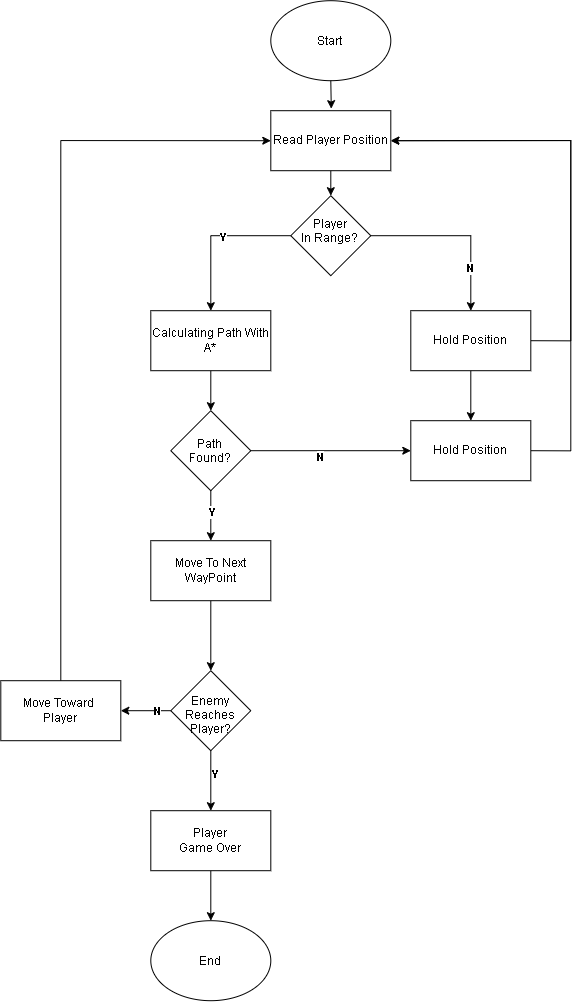

The diagram above was exported from draw.io. Its source (the exported page's mxGraphModel, read from the mxfile embedded in the PNG):
<mxGraphModel dx="1060" dy="931" grid="1" gridSize="10" guides="1" tooltips="1" connect="1" arrows="0" fold="1" page="1" pageScale="1" pageWidth="827" pageHeight="1169" math="0" shadow="0">
  <root>
    <mxCell id="0" />
    <mxCell id="1" parent="0" />
    <mxCell id="2" parent="1" style="ellipse;whiteSpace=wrap;html=1;shapeInside=1;" value="End" vertex="1">
      <mxGeometry height="80" width="120" x="260" y="1000" as="geometry" />
    </mxCell>
    <mxCell id="3" parent="1" style="ellipse;whiteSpace=wrap;html=1;shapeInside=1;" value="Start" vertex="1">
      <mxGeometry height="80" width="120" x="380" y="80" as="geometry" />
    </mxCell>
    <mxCell id="4" edge="1" parent="1" source="5" style="edgeStyle=orthogonalEdgeStyle;rounded=0;orthogonalLoop=1;jettySize=auto;html=1;exitX=0.5;exitY=1;exitDx=0;exitDy=0;entryX=0.5;entryY=0;entryDx=0;entryDy=0;" target="21">
      <mxGeometry relative="1" as="geometry" />
    </mxCell>
    <mxCell id="5" parent="1" style="rounded=0;whiteSpace=wrap;html=1;" value="Read Player Position" vertex="1">
      <mxGeometry height="60" width="120" x="380" y="190" as="geometry" />
    </mxCell>
    <mxCell id="6" edge="1" parent="1" source="7" style="edgeStyle=orthogonalEdgeStyle;rounded=0;orthogonalLoop=1;jettySize=auto;html=1;exitX=0.5;exitY=0;exitDx=0;exitDy=0;entryX=0;entryY=0.5;entryDx=0;entryDy=0;" target="5">
      <mxGeometry relative="1" as="geometry" />
    </mxCell>
    <mxCell id="7" parent="1" style="rounded=0;whiteSpace=wrap;html=1;" value="&lt;div&gt;Move Toward&amp;nbsp;&lt;/div&gt;&lt;div&gt;Player&lt;/div&gt;" vertex="1">
      <mxGeometry height="60" width="120" x="110" y="760" as="geometry" />
    </mxCell>
    <mxCell id="8" edge="1" parent="1" source="9" style="edgeStyle=orthogonalEdgeStyle;rounded=0;orthogonalLoop=1;jettySize=auto;html=1;exitX=0.5;exitY=1;exitDx=0;exitDy=0;entryX=0.5;entryY=0;entryDx=0;entryDy=0;" target="34">
      <mxGeometry relative="1" as="geometry" />
    </mxCell>
    <mxCell id="9" parent="1" style="rounded=0;whiteSpace=wrap;html=1;" value="Calculating Path With A*" vertex="1">
      <mxGeometry height="60" width="120" x="260" y="390" as="geometry" />
    </mxCell>
    <mxCell id="10" edge="1" parent="1" source="11" style="edgeStyle=orthogonalEdgeStyle;rounded=0;orthogonalLoop=1;jettySize=auto;html=1;exitX=0.5;exitY=1;exitDx=0;exitDy=0;entryX=0.5;entryY=0;entryDx=0;entryDy=0;" target="27">
      <mxGeometry relative="1" as="geometry" />
    </mxCell>
    <mxCell id="11" parent="1" style="rounded=0;whiteSpace=wrap;html=1;" value="Move To Next WayPoint" vertex="1">
      <mxGeometry height="60" width="120" x="260" y="620" as="geometry" />
    </mxCell>
    <mxCell id="12" edge="1" parent="1" source="13" style="edgeStyle=orthogonalEdgeStyle;rounded=0;orthogonalLoop=1;jettySize=auto;html=1;exitX=0.5;exitY=1;exitDx=0;exitDy=0;entryX=0.5;entryY=0;entryDx=0;entryDy=0;" target="2">
      <mxGeometry relative="1" as="geometry" />
    </mxCell>
    <mxCell id="13" parent="1" style="rounded=0;whiteSpace=wrap;html=1;" value="Player&lt;div&gt;Game Over&lt;/div&gt;" vertex="1">
      <mxGeometry height="60" width="120" x="260" y="890" as="geometry" />
    </mxCell>
    <mxCell id="14" edge="1" parent="1" source="16" style="edgeStyle=orthogonalEdgeStyle;rounded=0;orthogonalLoop=1;jettySize=auto;html=1;exitX=1;exitY=0.5;exitDx=0;exitDy=0;entryX=1;entryY=0.5;entryDx=0;entryDy=0;" target="5">
      <mxGeometry relative="1" as="geometry">
        <Array as="points">
          <mxPoint x="680" y="420" />
          <mxPoint x="680" y="220" />
        </Array>
      </mxGeometry>
    </mxCell>
    <mxCell id="15" edge="1" parent="1" source="16" style="edgeStyle=orthogonalEdgeStyle;rounded=0;orthogonalLoop=1;jettySize=auto;html=1;exitX=0.5;exitY=1;exitDx=0;exitDy=0;entryX=0.5;entryY=0;entryDx=0;entryDy=0;" target="29">
      <mxGeometry relative="1" as="geometry" />
    </mxCell>
    <mxCell id="16" parent="1" style="rounded=0;whiteSpace=wrap;html=1;" value="Hold Position" vertex="1">
      <mxGeometry height="60" width="120" x="520" y="390" as="geometry" />
    </mxCell>
    <mxCell id="17" edge="1" parent="1" source="21" style="edgeStyle=orthogonalEdgeStyle;rounded=0;orthogonalLoop=1;jettySize=auto;html=1;exitX=1;exitY=0.5;exitDx=0;exitDy=0;entryX=0.5;entryY=0;entryDx=0;entryDy=0;" target="16">
      <mxGeometry relative="1" as="geometry">
        <Array as="points">
          <mxPoint x="580" y="315" />
        </Array>
      </mxGeometry>
    </mxCell>
    <mxCell id="18" connectable="0" parent="17" style="edgeLabel;html=1;align=center;verticalAlign=middle;resizable=0;points=[];" value="&lt;b&gt;N&lt;/b&gt;" vertex="1">
      <mxGeometry relative="1" x="0.5135" y="-2" as="geometry">
        <mxPoint as="offset" />
      </mxGeometry>
    </mxCell>
    <mxCell id="19" edge="1" parent="1" source="21" style="edgeStyle=orthogonalEdgeStyle;rounded=0;orthogonalLoop=1;jettySize=auto;html=1;exitX=0;exitY=0.5;exitDx=0;exitDy=0;entryX=0.5;entryY=0;entryDx=0;entryDy=0;" target="9">
      <mxGeometry relative="1" as="geometry">
        <Array as="points">
          <mxPoint x="320" y="315" />
        </Array>
      </mxGeometry>
    </mxCell>
    <mxCell id="20" connectable="0" parent="19" style="edgeLabel;html=1;align=center;verticalAlign=middle;resizable=0;points=[];" value="&lt;b&gt;Y&lt;/b&gt;" vertex="1">
      <mxGeometry relative="1" x="-0.114" as="geometry">
        <mxPoint as="offset" />
      </mxGeometry>
    </mxCell>
    <mxCell id="21" parent="1" style="rhombus;whiteSpace=wrap;html=1;shapeInside=1;" value="Player In Range?" vertex="1">
      <mxGeometry height="80" width="80" x="400" y="275" as="geometry" />
    </mxCell>
    <mxCell id="22" edge="1" parent="1" source="3" style="edgeStyle=orthogonalEdgeStyle;rounded=0;orthogonalLoop=1;jettySize=auto;html=1;exitX=0.5;exitY=1;exitDx=0;exitDy=0;entryX=0.504;entryY=-0.034;entryDx=0;entryDy=0;entryPerimeter=0;" target="5">
      <mxGeometry relative="1" as="geometry" />
    </mxCell>
    <mxCell id="23" edge="1" parent="1" source="27" style="edgeStyle=orthogonalEdgeStyle;rounded=0;orthogonalLoop=1;jettySize=auto;html=1;exitX=0.5;exitY=1;exitDx=0;exitDy=0;entryX=0.5;entryY=0;entryDx=0;entryDy=0;" target="13">
      <mxGeometry relative="1" as="geometry" />
    </mxCell>
    <mxCell id="24" connectable="0" parent="23" style="edgeLabel;html=1;align=center;verticalAlign=middle;resizable=0;points=[];" value="&lt;b&gt;Y&lt;/b&gt;" vertex="1">
      <mxGeometry relative="1" x="-0.2677" y="3" as="geometry">
        <mxPoint as="offset" />
      </mxGeometry>
    </mxCell>
    <mxCell id="25" edge="1" parent="1" source="27" style="edgeStyle=orthogonalEdgeStyle;rounded=0;orthogonalLoop=1;jettySize=auto;html=1;exitX=0;exitY=0.5;exitDx=0;exitDy=0;entryX=1;entryY=0.5;entryDx=0;entryDy=0;" target="7">
      <mxGeometry relative="1" as="geometry" />
    </mxCell>
    <mxCell id="26" connectable="0" parent="25" style="edgeLabel;html=1;align=center;verticalAlign=middle;resizable=0;points=[];" value="&lt;b&gt;N&lt;/b&gt;" vertex="1">
      <mxGeometry relative="1" x="-0.4055" y="-1" as="geometry">
        <mxPoint as="offset" />
      </mxGeometry>
    </mxCell>
    <mxCell id="27" parent="1" style="rhombus;whiteSpace=wrap;html=1;shapeInside=1;" value="Enemy Reaches Player?" vertex="1">
      <mxGeometry height="80" width="80" x="280" y="750" as="geometry" />
    </mxCell>
    <mxCell id="28" edge="1" parent="1" source="29" style="edgeStyle=orthogonalEdgeStyle;rounded=0;orthogonalLoop=1;jettySize=auto;html=1;exitX=1;exitY=0.5;exitDx=0;exitDy=0;entryX=1;entryY=0.5;entryDx=0;entryDy=0;" target="5">
      <mxGeometry relative="1" as="geometry">
        <Array as="points">
          <mxPoint x="680.09" y="530.09" />
          <mxPoint x="680.09" y="220.09" />
        </Array>
      </mxGeometry>
    </mxCell>
    <mxCell id="29" parent="1" style="rounded=0;whiteSpace=wrap;html=1;" value="Hold Position" vertex="1">
      <mxGeometry height="60" width="120" x="520" y="500" as="geometry" />
    </mxCell>
    <mxCell id="30" edge="1" parent="1" source="34" style="edgeStyle=orthogonalEdgeStyle;rounded=0;orthogonalLoop=1;jettySize=auto;html=1;exitX=0.5;exitY=1;exitDx=0;exitDy=0;entryX=0.5;entryY=0;entryDx=0;entryDy=0;" target="11">
      <mxGeometry relative="1" as="geometry" />
    </mxCell>
    <mxCell id="31" connectable="0" parent="30" style="edgeLabel;html=1;align=center;verticalAlign=middle;resizable=0;points=[];" value="&lt;b&gt;Y&lt;/b&gt;" vertex="1">
      <mxGeometry relative="1" x="-0.1695" as="geometry">
        <mxPoint as="offset" />
      </mxGeometry>
    </mxCell>
    <mxCell id="32" edge="1" parent="1" source="34" style="edgeStyle=orthogonalEdgeStyle;rounded=0;orthogonalLoop=1;jettySize=auto;html=1;exitX=1;exitY=0.5;exitDx=0;exitDy=0;" target="29">
      <mxGeometry relative="1" as="geometry" />
    </mxCell>
    <mxCell id="33" connectable="0" parent="32" style="edgeLabel;html=1;align=center;verticalAlign=middle;resizable=0;points=[];" value="&lt;b&gt;N&lt;/b&gt;" vertex="1">
      <mxGeometry relative="1" x="-0.1385" y="-5" as="geometry">
        <mxPoint as="offset" />
      </mxGeometry>
    </mxCell>
    <mxCell id="34" parent="1" style="rhombus;whiteSpace=wrap;html=1;shapeInside=1;" value="Path Found?" vertex="1">
      <mxGeometry height="80" width="80" x="280" y="490" as="geometry" />
    </mxCell>
  </root>
</mxGraphModel>